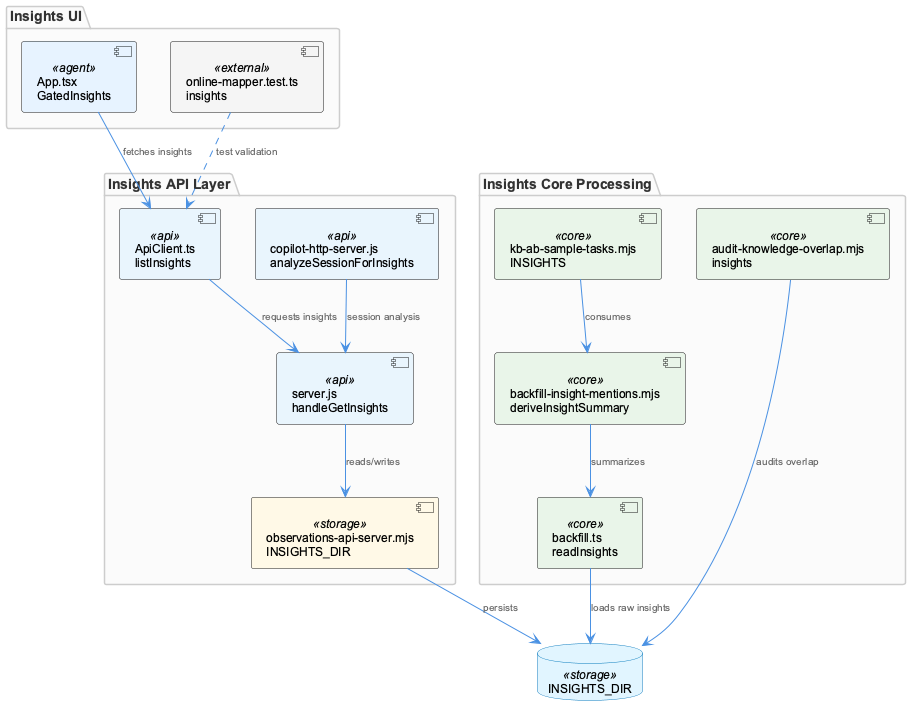

The diagram above was rendered by PlantUML. Its source (embedded in the PNG):
@startuml
!include /Users/Q284340/Agentic/coding/docs/puml/_standard-style.puml

package "Insights API Layer" {
  component "server.js\nhandleGetInsights" as server <<api>>
  component "ApiClient.ts\nlistInsights" as apiClient <<api>>
  component "copilot-http-server.js\nanalyzeSessionForInsights" as copilotServer <<api>>
  component "observations-api-server.mjs\nINSIGHTS_DIR" as obsServer <<storage>>
}

package "Insights Core Processing" {
  component "kb-ab-sample-tasks.mjs\nINSIGHTS" as kbTasks <<core>>
  component "backfill-insight-mentions.mjs\nderiveInsightSummary" as deriveSummary <<core>>
  component "backfill.ts\nreadInsights" as readInsights <<core>>
  component "audit-knowledge-overlap.mjs\ninsights" as auditOverlap <<core>>
}

package "Insights UI" {
  component "App.tsx\nGatedInsights" as gatedInsights <<agent>>
  component "online-mapper.test.ts\ninsights" as onlineMapper <<external>>
}

database "INSIGHTS_DIR" as insightsDB <<storage>>

apiClient --> server : "requests insights"
server --> obsServer : "reads/writes"
obsServer --> insightsDB : "persists"

readInsights --> insightsDB : "loads raw insights"
deriveSummary --> readInsights : "summarizes"
kbTasks --> deriveSummary : "consumes"
auditOverlap --> insightsDB : "audits overlap"

copilotServer --> server : "session analysis"
gatedInsights --> apiClient : "fetches insights"
onlineMapper ..> apiClient : "test validation"

@enduml